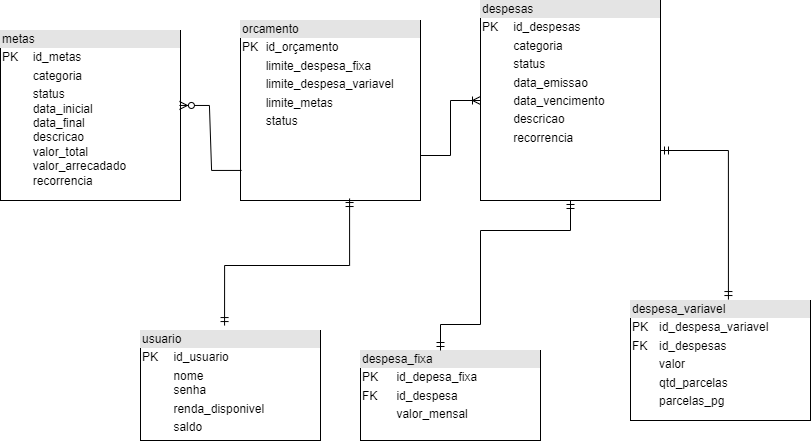

The diagram above was exported from draw.io. Its source (the exported page's mxGraphModel, read from the mxfile embedded in the PNG):
<mxGraphModel dx="880" dy="460" grid="1" gridSize="10" guides="1" tooltips="1" connect="1" arrows="1" fold="1" page="1" pageScale="1" pageWidth="850" pageHeight="1100" background="none" math="0" shadow="0">
  <root>
    <mxCell id="0" />
    <mxCell id="1" parent="0" />
    <mxCell id="wJW3Cdw68XHqjletXvw0-2" value="&lt;div style=&quot;box-sizing:border-box;width:100%;background:#e4e4e4;padding:2px;&quot;&gt;usuario&lt;/div&gt;&lt;table style=&quot;width:100%;font-size:1em;&quot; cellpadding=&quot;2&quot; cellspacing=&quot;0&quot;&gt;&lt;tbody&gt;&lt;tr&gt;&lt;td&gt;PK&lt;/td&gt;&lt;td&gt;id_usuario&lt;/td&gt;&lt;/tr&gt;&lt;tr&gt;&lt;td&gt;&lt;br&gt;&lt;/td&gt;&lt;td&gt;nome&lt;br&gt;senha&lt;/td&gt;&lt;/tr&gt;&lt;tr&gt;&lt;td&gt;&lt;br&gt;&lt;/td&gt;&lt;td&gt;renda_disponivel&lt;/td&gt;&lt;/tr&gt;&lt;tr&gt;&lt;td&gt;&lt;br&gt;&lt;/td&gt;&lt;td&gt;saldo&lt;/td&gt;&lt;/tr&gt;&lt;/tbody&gt;&lt;/table&gt;" style="verticalAlign=top;align=left;overflow=fill;html=1;whiteSpace=wrap;" parent="1" vertex="1">
      <mxGeometry x="170" y="380" width="180" height="110" as="geometry" />
    </mxCell>
    <mxCell id="wJW3Cdw68XHqjletXvw0-3" value="&lt;div style=&quot;box-sizing:border-box;width:100%;background:#e4e4e4;padding:2px;&quot;&gt;orcamento&lt;/div&gt;&lt;table style=&quot;width:100%;font-size:1em;&quot; cellpadding=&quot;2&quot; cellspacing=&quot;0&quot;&gt;&lt;tbody&gt;&lt;tr&gt;&lt;td&gt;PK&lt;/td&gt;&lt;td&gt;id_orçamento&lt;/td&gt;&lt;/tr&gt;&lt;tr&gt;&lt;td&gt;&lt;br&gt;&lt;/td&gt;&lt;td&gt;limite_despesa_fixa&lt;/td&gt;&lt;/tr&gt;&lt;tr&gt;&lt;td&gt;&lt;/td&gt;&lt;td&gt;limite_despesa_variavel&lt;/td&gt;&lt;/tr&gt;&lt;tr&gt;&lt;td&gt;&lt;br&gt;&lt;/td&gt;&lt;td&gt;limite_metas&lt;/td&gt;&lt;/tr&gt;&lt;tr&gt;&lt;td&gt;&lt;br&gt;&lt;/td&gt;&lt;td&gt;status&lt;/td&gt;&lt;/tr&gt;&lt;tr&gt;&lt;td&gt;&lt;/td&gt;&lt;td&gt;&lt;br&gt;&lt;/td&gt;&lt;/tr&gt;&lt;tr&gt;&lt;td&gt;&lt;/td&gt;&lt;td&gt;&lt;br&gt;&lt;/td&gt;&lt;/tr&gt;&lt;/tbody&gt;&lt;/table&gt;" style="verticalAlign=top;align=left;overflow=fill;html=1;whiteSpace=wrap;" parent="1" vertex="1">
      <mxGeometry x="270" y="70" width="180" height="180" as="geometry" />
    </mxCell>
    <mxCell id="wJW3Cdw68XHqjletXvw0-4" value="&lt;div style=&quot;box-sizing:border-box;width:100%;background:#e4e4e4;padding:2px;&quot;&gt;despesas&lt;/div&gt;&lt;table style=&quot;width:100%;font-size:1em;&quot; cellpadding=&quot;2&quot; cellspacing=&quot;0&quot;&gt;&lt;tbody&gt;&lt;tr&gt;&lt;td&gt;PK&lt;/td&gt;&lt;td&gt;id_despesas&lt;/td&gt;&lt;/tr&gt;&lt;tr&gt;&lt;td&gt;&lt;br&gt;&lt;/td&gt;&lt;td&gt;categoria&lt;/td&gt;&lt;/tr&gt;&lt;tr&gt;&lt;td&gt;&lt;/td&gt;&lt;td&gt;status&lt;/td&gt;&lt;/tr&gt;&lt;tr&gt;&lt;td&gt;&lt;br&gt;&lt;/td&gt;&lt;td&gt;data_emissao&lt;/td&gt;&lt;/tr&gt;&lt;tr&gt;&lt;td&gt;&lt;br&gt;&lt;/td&gt;&lt;td&gt;data_vencimento&lt;/td&gt;&lt;/tr&gt;&lt;tr&gt;&lt;td&gt;&lt;br&gt;&lt;/td&gt;&lt;td&gt;descricao&lt;/td&gt;&lt;/tr&gt;&lt;tr&gt;&lt;td&gt;&lt;br&gt;&lt;/td&gt;&lt;td&gt;recorrencia&lt;/td&gt;&lt;/tr&gt;&lt;/tbody&gt;&lt;/table&gt;" style="verticalAlign=top;align=left;overflow=fill;html=1;whiteSpace=wrap;" parent="1" vertex="1">
      <mxGeometry x="510" y="50" width="180" height="200" as="geometry" />
    </mxCell>
    <mxCell id="wJW3Cdw68XHqjletXvw0-5" value="&lt;div style=&quot;box-sizing:border-box;width:100%;background:#e4e4e4;padding:2px;&quot;&gt;despesa_fixa&lt;/div&gt;&lt;table style=&quot;width:100%;font-size:1em;&quot; cellpadding=&quot;2&quot; cellspacing=&quot;0&quot;&gt;&lt;tbody&gt;&lt;tr&gt;&lt;td&gt;PK&lt;/td&gt;&lt;td&gt;id_depesa_fixa&lt;br&gt;&lt;/td&gt;&lt;/tr&gt;&lt;tr&gt;&lt;td&gt;FK&lt;/td&gt;&lt;td&gt;id_despesa&lt;/td&gt;&lt;/tr&gt;&lt;tr&gt;&lt;td&gt;&lt;br&gt;&lt;/td&gt;&lt;td&gt;valor_mensal&lt;/td&gt;&lt;/tr&gt;&lt;/tbody&gt;&lt;/table&gt;" style="verticalAlign=top;align=left;overflow=fill;html=1;whiteSpace=wrap;" parent="1" vertex="1">
      <mxGeometry x="390" y="400" width="180" height="90" as="geometry" />
    </mxCell>
    <mxCell id="wJW3Cdw68XHqjletXvw0-6" value="&lt;div style=&quot;box-sizing:border-box;width:100%;background:#e4e4e4;padding:2px;&quot;&gt;despesa_variavel&lt;/div&gt;&lt;table style=&quot;width:100%;font-size:1em;&quot; cellpadding=&quot;2&quot; cellspacing=&quot;0&quot;&gt;&lt;tbody&gt;&lt;tr&gt;&lt;td&gt;PK&lt;/td&gt;&lt;td&gt;id_despesa_variavel&lt;/td&gt;&lt;/tr&gt;&lt;tr&gt;&lt;td&gt;FK&lt;/td&gt;&lt;td&gt;id_despesas&lt;/td&gt;&lt;/tr&gt;&lt;tr&gt;&lt;td&gt;&lt;br&gt;&lt;/td&gt;&lt;td&gt;valor&lt;/td&gt;&lt;/tr&gt;&lt;tr&gt;&lt;td&gt;&lt;/td&gt;&lt;td&gt;qtd_parcelas&lt;br&gt;&lt;/td&gt;&lt;/tr&gt;&lt;tr&gt;&lt;td&gt;&lt;br&gt;&lt;/td&gt;&lt;td&gt;parcelas_pg&lt;/td&gt;&lt;/tr&gt;&lt;tr&gt;&lt;td&gt;&lt;br&gt;&lt;/td&gt;&lt;td&gt;&lt;br&gt;&lt;/td&gt;&lt;/tr&gt;&lt;/tbody&gt;&lt;/table&gt;" style="verticalAlign=top;align=left;overflow=fill;html=1;whiteSpace=wrap;" parent="1" vertex="1">
      <mxGeometry x="660" y="350" width="180" height="120" as="geometry" />
    </mxCell>
    <mxCell id="wJW3Cdw68XHqjletXvw0-7" value="&lt;div style=&quot;box-sizing:border-box;width:100%;background:#e4e4e4;padding:2px;&quot;&gt;metas&lt;/div&gt;&lt;table style=&quot;width:100%;font-size:1em;&quot; cellpadding=&quot;2&quot; cellspacing=&quot;0&quot;&gt;&lt;tbody&gt;&lt;tr&gt;&lt;td&gt;PK&lt;/td&gt;&lt;td&gt;id_metas&lt;/td&gt;&lt;/tr&gt;&lt;tr&gt;&lt;td&gt;&lt;br&gt;&lt;/td&gt;&lt;td&gt;categoria&lt;/td&gt;&lt;/tr&gt;&lt;tr&gt;&lt;td&gt;&lt;/td&gt;&lt;td&gt;status&lt;br&gt;data_inicial&lt;br&gt;data_final&lt;br&gt;descricao&lt;br&gt;valor_total&lt;br&gt;valor_arrecadado&lt;br&gt;recorrencia&lt;/td&gt;&lt;/tr&gt;&lt;/tbody&gt;&lt;/table&gt;" style="verticalAlign=top;align=left;overflow=fill;html=1;whiteSpace=wrap;direction=east;" parent="1" vertex="1">
      <mxGeometry x="30" y="80" width="180" height="170" as="geometry" />
    </mxCell>
    <mxCell id="wJW3Cdw68XHqjletXvw0-40" value="" style="edgeStyle=entityRelationEdgeStyle;fontSize=12;html=1;endArrow=ERzeroToMany;endFill=1;rounded=0;fontFamily=Helvetica;fontColor=default;entryX=0.994;entryY=0.441;entryDx=0;entryDy=0;entryPerimeter=0;exitX=0.006;exitY=0.833;exitDx=0;exitDy=0;exitPerimeter=0;" parent="1" source="wJW3Cdw68XHqjletXvw0-3" target="wJW3Cdw68XHqjletXvw0-7" edge="1">
      <mxGeometry width="100" height="100" relative="1" as="geometry">
        <mxPoint x="170" y="390" as="sourcePoint" />
        <mxPoint x="270" y="290" as="targetPoint" />
      </mxGeometry>
    </mxCell>
    <mxCell id="wJW3Cdw68XHqjletXvw0-42" value="" style="edgeStyle=orthogonalEdgeStyle;fontSize=12;html=1;endArrow=ERmandOne;startArrow=ERmandOne;rounded=0;fontFamily=Helvetica;fontColor=default;exitX=0.467;exitY=-0.045;exitDx=0;exitDy=0;entryX=0.606;entryY=0.989;entryDx=0;entryDy=0;entryPerimeter=0;exitPerimeter=0;" parent="1" source="wJW3Cdw68XHqjletXvw0-2" target="wJW3Cdw68XHqjletXvw0-3" edge="1">
      <mxGeometry width="100" height="100" relative="1" as="geometry">
        <mxPoint x="340" y="447.5" as="sourcePoint" />
        <mxPoint x="370" y="280" as="targetPoint" />
      </mxGeometry>
    </mxCell>
    <mxCell id="wJW3Cdw68XHqjletXvw0-45" value="" style="edgeStyle=entityRelationEdgeStyle;fontSize=12;html=1;endArrow=ERoneToMany;rounded=0;fontFamily=Helvetica;fontColor=default;entryX=0;entryY=0.5;entryDx=0;entryDy=0;exitX=1;exitY=0.75;exitDx=0;exitDy=0;" parent="1" source="wJW3Cdw68XHqjletXvw0-3" target="wJW3Cdw68XHqjletXvw0-4" edge="1">
      <mxGeometry width="100" height="100" relative="1" as="geometry">
        <mxPoint x="450" y="230" as="sourcePoint" />
        <mxPoint x="550" y="130" as="targetPoint" />
      </mxGeometry>
    </mxCell>
    <mxCell id="KK02I6R5VKl2Y_wVVRsU-2" value="" style="edgeStyle=orthogonalEdgeStyle;fontSize=12;html=1;endArrow=ERmandOne;startArrow=ERmandOne;rounded=0;entryX=0.5;entryY=1;entryDx=0;entryDy=0;" edge="1" parent="1" source="wJW3Cdw68XHqjletXvw0-5" target="wJW3Cdw68XHqjletXvw0-4">
      <mxGeometry width="100" height="100" relative="1" as="geometry">
        <mxPoint x="480" y="370" as="sourcePoint" />
        <mxPoint x="580" y="270" as="targetPoint" />
        <Array as="points">
          <mxPoint x="470" y="374" />
          <mxPoint x="510" y="374" />
          <mxPoint x="510" y="280" />
          <mxPoint x="600" y="280" />
        </Array>
      </mxGeometry>
    </mxCell>
    <mxCell id="KK02I6R5VKl2Y_wVVRsU-3" value="" style="fontSize=12;html=1;endArrow=ERmandOne;startArrow=ERmandOne;rounded=0;entryX=1;entryY=0.75;entryDx=0;entryDy=0;exitX=0.544;exitY=-0.008;exitDx=0;exitDy=0;exitPerimeter=0;edgeStyle=orthogonalEdgeStyle;" edge="1" parent="1" source="wJW3Cdw68XHqjletXvw0-6" target="wJW3Cdw68XHqjletXvw0-4">
      <mxGeometry width="100" height="100" relative="1" as="geometry">
        <mxPoint x="600" y="420" as="sourcePoint" />
        <mxPoint x="730" y="270" as="targetPoint" />
        <Array as="points">
          <mxPoint x="758" y="200" />
        </Array>
      </mxGeometry>
    </mxCell>
  </root>
</mxGraphModel>